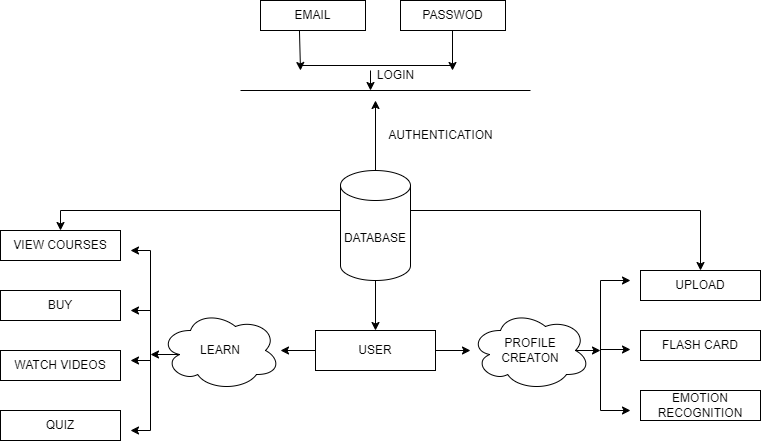

The diagram above was exported from draw.io. Its source (the exported page's mxGraphModel, read from the mxfile embedded in the PNG):
<mxGraphModel dx="880" dy="468" grid="1" gridSize="10" guides="1" tooltips="1" connect="1" arrows="1" fold="1" page="1" pageScale="1" pageWidth="850" pageHeight="1100" math="0" shadow="0">
  <root>
    <mxCell id="0" />
    <mxCell id="1" parent="0" />
    <mxCell id="T0-usGCcXqBT1d62Matq-12" style="edgeStyle=orthogonalEdgeStyle;rounded=0;orthogonalLoop=1;jettySize=auto;html=1;" edge="1" parent="1" source="T0-usGCcXqBT1d62Matq-1">
      <mxGeometry relative="1" as="geometry">
        <mxPoint x="405" y="170" as="targetPoint" />
      </mxGeometry>
    </mxCell>
    <mxCell id="T0-usGCcXqBT1d62Matq-16" style="edgeStyle=orthogonalEdgeStyle;rounded=0;orthogonalLoop=1;jettySize=auto;html=1;exitX=0.5;exitY=1;exitDx=0;exitDy=0;exitPerimeter=0;entryX=0.5;entryY=0;entryDx=0;entryDy=0;" edge="1" parent="1" source="T0-usGCcXqBT1d62Matq-1" target="T0-usGCcXqBT1d62Matq-15">
      <mxGeometry relative="1" as="geometry" />
    </mxCell>
    <mxCell id="T0-usGCcXqBT1d62Matq-34" style="edgeStyle=orthogonalEdgeStyle;rounded=0;orthogonalLoop=1;jettySize=auto;html=1;exitX=1;exitY=0.5;exitDx=0;exitDy=0;exitPerimeter=0;entryX=0.5;entryY=0;entryDx=0;entryDy=0;" edge="1" parent="1" source="T0-usGCcXqBT1d62Matq-1" target="T0-usGCcXqBT1d62Matq-26">
      <mxGeometry relative="1" as="geometry">
        <mxPoint x="730" y="295" as="targetPoint" />
        <Array as="points">
          <mxPoint x="440" y="280" />
          <mxPoint x="730" y="280" />
        </Array>
      </mxGeometry>
    </mxCell>
    <mxCell id="T0-usGCcXqBT1d62Matq-35" style="edgeStyle=orthogonalEdgeStyle;rounded=0;orthogonalLoop=1;jettySize=auto;html=1;entryX=0.5;entryY=0;entryDx=0;entryDy=0;" edge="1" parent="1" source="T0-usGCcXqBT1d62Matq-1" target="T0-usGCcXqBT1d62Matq-19">
      <mxGeometry relative="1" as="geometry">
        <Array as="points">
          <mxPoint x="90" y="280" />
        </Array>
      </mxGeometry>
    </mxCell>
    <mxCell id="T0-usGCcXqBT1d62Matq-1" value="DATABASE" style="shape=cylinder3;whiteSpace=wrap;html=1;boundedLbl=1;backgroundOutline=1;size=15;" vertex="1" parent="1">
      <mxGeometry x="370" y="240" width="70" height="110" as="geometry" />
    </mxCell>
    <mxCell id="T0-usGCcXqBT1d62Matq-2" value="" style="endArrow=none;html=1;rounded=0;" edge="1" parent="1">
      <mxGeometry width="50" height="50" relative="1" as="geometry">
        <mxPoint x="270" y="160" as="sourcePoint" />
        <mxPoint x="560" y="160" as="targetPoint" />
      </mxGeometry>
    </mxCell>
    <mxCell id="T0-usGCcXqBT1d62Matq-4" value="EMAIL" style="rounded=0;whiteSpace=wrap;html=1;" vertex="1" parent="1">
      <mxGeometry x="290" y="70" width="105" height="30" as="geometry" />
    </mxCell>
    <mxCell id="T0-usGCcXqBT1d62Matq-5" value="PASSWOD" style="rounded=0;whiteSpace=wrap;html=1;" vertex="1" parent="1">
      <mxGeometry x="430" y="70" width="105" height="30" as="geometry" />
    </mxCell>
    <mxCell id="T0-usGCcXqBT1d62Matq-6" value="" style="endArrow=none;html=1;rounded=0;" edge="1" parent="1">
      <mxGeometry width="50" height="50" relative="1" as="geometry">
        <mxPoint x="330" y="135" as="sourcePoint" />
        <mxPoint x="480" y="135" as="targetPoint" />
      </mxGeometry>
    </mxCell>
    <mxCell id="T0-usGCcXqBT1d62Matq-8" value="" style="endArrow=classic;html=1;rounded=0;exitX=0.371;exitY=1;exitDx=0;exitDy=0;exitPerimeter=0;" edge="1" parent="1" source="T0-usGCcXqBT1d62Matq-4">
      <mxGeometry width="50" height="50" relative="1" as="geometry">
        <mxPoint x="400" y="270" as="sourcePoint" />
        <mxPoint x="330" y="140" as="targetPoint" />
      </mxGeometry>
    </mxCell>
    <mxCell id="T0-usGCcXqBT1d62Matq-9" value="" style="endArrow=classic;html=1;rounded=0;exitX=0.5;exitY=1;exitDx=0;exitDy=0;" edge="1" parent="1">
      <mxGeometry width="50" height="50" relative="1" as="geometry">
        <mxPoint x="482" y="100" as="sourcePoint" />
        <mxPoint x="482" y="140" as="targetPoint" />
      </mxGeometry>
    </mxCell>
    <mxCell id="T0-usGCcXqBT1d62Matq-10" value="" style="endArrow=classic;html=1;rounded=0;" edge="1" parent="1">
      <mxGeometry width="50" height="50" relative="1" as="geometry">
        <mxPoint x="400" y="140" as="sourcePoint" />
        <mxPoint x="400" y="160" as="targetPoint" />
      </mxGeometry>
    </mxCell>
    <mxCell id="T0-usGCcXqBT1d62Matq-11" value="LOGIN" style="text;html=1;align=center;verticalAlign=middle;resizable=0;points=[];autosize=1;strokeColor=none;fillColor=none;" vertex="1" parent="1">
      <mxGeometry x="395" y="130" width="60" height="30" as="geometry" />
    </mxCell>
    <mxCell id="T0-usGCcXqBT1d62Matq-13" value="AUTHENTICATION" style="text;html=1;align=center;verticalAlign=middle;resizable=0;points=[];autosize=1;strokeColor=none;fillColor=none;" vertex="1" parent="1">
      <mxGeometry x="405" y="190" width="130" height="30" as="geometry" />
    </mxCell>
    <mxCell id="T0-usGCcXqBT1d62Matq-24" style="edgeStyle=orthogonalEdgeStyle;rounded=0;orthogonalLoop=1;jettySize=auto;html=1;exitX=0;exitY=0.5;exitDx=0;exitDy=0;" edge="1" parent="1" source="T0-usGCcXqBT1d62Matq-15" target="T0-usGCcXqBT1d62Matq-18">
      <mxGeometry relative="1" as="geometry" />
    </mxCell>
    <mxCell id="T0-usGCcXqBT1d62Matq-25" style="edgeStyle=orthogonalEdgeStyle;rounded=0;orthogonalLoop=1;jettySize=auto;html=1;exitX=1;exitY=0.5;exitDx=0;exitDy=0;" edge="1" parent="1" source="T0-usGCcXqBT1d62Matq-15" target="T0-usGCcXqBT1d62Matq-17">
      <mxGeometry relative="1" as="geometry" />
    </mxCell>
    <mxCell id="T0-usGCcXqBT1d62Matq-15" value="USER" style="rounded=0;whiteSpace=wrap;html=1;" vertex="1" parent="1">
      <mxGeometry x="345" y="400" width="120" height="40" as="geometry" />
    </mxCell>
    <mxCell id="T0-usGCcXqBT1d62Matq-33" style="edgeStyle=orthogonalEdgeStyle;rounded=0;orthogonalLoop=1;jettySize=auto;html=1;exitX=0.875;exitY=0.5;exitDx=0;exitDy=0;exitPerimeter=0;" edge="1" parent="1" source="T0-usGCcXqBT1d62Matq-17">
      <mxGeometry relative="1" as="geometry">
        <mxPoint x="630" y="420" as="targetPoint" />
      </mxGeometry>
    </mxCell>
    <mxCell id="T0-usGCcXqBT1d62Matq-17" value="PROFILE&lt;div&gt;CREATON&lt;/div&gt;" style="ellipse;shape=cloud;whiteSpace=wrap;html=1;" vertex="1" parent="1">
      <mxGeometry x="500" y="380" width="120" height="80" as="geometry" />
    </mxCell>
    <mxCell id="T0-usGCcXqBT1d62Matq-30" style="edgeStyle=orthogonalEdgeStyle;rounded=0;orthogonalLoop=1;jettySize=auto;html=1;exitX=0.16;exitY=0.55;exitDx=0;exitDy=0;exitPerimeter=0;" edge="1" parent="1" source="T0-usGCcXqBT1d62Matq-18">
      <mxGeometry relative="1" as="geometry">
        <mxPoint x="180" y="424" as="targetPoint" />
      </mxGeometry>
    </mxCell>
    <mxCell id="T0-usGCcXqBT1d62Matq-18" value="LEARN" style="ellipse;shape=cloud;whiteSpace=wrap;html=1;" vertex="1" parent="1">
      <mxGeometry x="190" y="380" width="120" height="80" as="geometry" />
    </mxCell>
    <mxCell id="T0-usGCcXqBT1d62Matq-19" value="VIEW COURSES" style="rounded=0;whiteSpace=wrap;html=1;" vertex="1" parent="1">
      <mxGeometry x="30" y="300" width="120" height="30" as="geometry" />
    </mxCell>
    <mxCell id="T0-usGCcXqBT1d62Matq-20" value="BUY" style="rounded=0;whiteSpace=wrap;html=1;" vertex="1" parent="1">
      <mxGeometry x="30" y="360" width="120" height="30" as="geometry" />
    </mxCell>
    <mxCell id="T0-usGCcXqBT1d62Matq-21" value="WATCH VIDEOS" style="rounded=0;whiteSpace=wrap;html=1;" vertex="1" parent="1">
      <mxGeometry x="30" y="420" width="120" height="30" as="geometry" />
    </mxCell>
    <mxCell id="T0-usGCcXqBT1d62Matq-22" value="QUIZ" style="rounded=0;whiteSpace=wrap;html=1;" vertex="1" parent="1">
      <mxGeometry x="30" y="480" width="120" height="30" as="geometry" />
    </mxCell>
    <mxCell id="T0-usGCcXqBT1d62Matq-26" value="UPLOAD" style="rounded=0;whiteSpace=wrap;html=1;" vertex="1" parent="1">
      <mxGeometry x="670" y="340" width="120" height="30" as="geometry" />
    </mxCell>
    <mxCell id="T0-usGCcXqBT1d62Matq-27" value="FLASH CARD" style="rounded=0;whiteSpace=wrap;html=1;" vertex="1" parent="1">
      <mxGeometry x="670" y="400" width="120" height="30" as="geometry" />
    </mxCell>
    <mxCell id="T0-usGCcXqBT1d62Matq-28" value="EMOTION RECOGNITION" style="rounded=0;whiteSpace=wrap;html=1;" vertex="1" parent="1">
      <mxGeometry x="670" y="460" width="120" height="30" as="geometry" />
    </mxCell>
    <mxCell id="T0-usGCcXqBT1d62Matq-29" value="" style="endArrow=none;html=1;rounded=0;" edge="1" parent="1">
      <mxGeometry width="50" height="50" relative="1" as="geometry">
        <mxPoint x="180" y="320" as="sourcePoint" />
        <mxPoint x="180" y="500" as="targetPoint" />
      </mxGeometry>
    </mxCell>
    <mxCell id="T0-usGCcXqBT1d62Matq-31" value="" style="endArrow=none;html=1;rounded=0;" edge="1" parent="1">
      <mxGeometry width="50" height="50" relative="1" as="geometry">
        <mxPoint x="630" y="350" as="sourcePoint" />
        <mxPoint x="630" y="480" as="targetPoint" />
      </mxGeometry>
    </mxCell>
    <mxCell id="T0-usGCcXqBT1d62Matq-36" value="" style="endArrow=classic;html=1;rounded=0;" edge="1" parent="1">
      <mxGeometry width="50" height="50" relative="1" as="geometry">
        <mxPoint x="630" y="350" as="sourcePoint" />
        <mxPoint x="660" y="350" as="targetPoint" />
      </mxGeometry>
    </mxCell>
    <mxCell id="T0-usGCcXqBT1d62Matq-37" value="" style="endArrow=classic;html=1;rounded=0;" edge="1" parent="1">
      <mxGeometry width="50" height="50" relative="1" as="geometry">
        <mxPoint x="630" y="419" as="sourcePoint" />
        <mxPoint x="660" y="419" as="targetPoint" />
      </mxGeometry>
    </mxCell>
    <mxCell id="T0-usGCcXqBT1d62Matq-38" value="" style="endArrow=classic;html=1;rounded=0;" edge="1" parent="1">
      <mxGeometry width="50" height="50" relative="1" as="geometry">
        <mxPoint x="630" y="480" as="sourcePoint" />
        <mxPoint x="660" y="480" as="targetPoint" />
      </mxGeometry>
    </mxCell>
    <mxCell id="T0-usGCcXqBT1d62Matq-39" value="" style="endArrow=classic;html=1;rounded=0;" edge="1" parent="1">
      <mxGeometry width="50" height="50" relative="1" as="geometry">
        <mxPoint x="180" y="320" as="sourcePoint" />
        <mxPoint x="160" y="320" as="targetPoint" />
      </mxGeometry>
    </mxCell>
    <mxCell id="T0-usGCcXqBT1d62Matq-40" value="" style="endArrow=classic;html=1;rounded=0;" edge="1" parent="1">
      <mxGeometry width="50" height="50" relative="1" as="geometry">
        <mxPoint x="180" y="380" as="sourcePoint" />
        <mxPoint x="160" y="380" as="targetPoint" />
      </mxGeometry>
    </mxCell>
    <mxCell id="T0-usGCcXqBT1d62Matq-41" value="" style="endArrow=classic;html=1;rounded=0;" edge="1" parent="1">
      <mxGeometry width="50" height="50" relative="1" as="geometry">
        <mxPoint x="180" y="500" as="sourcePoint" />
        <mxPoint x="160" y="500" as="targetPoint" />
      </mxGeometry>
    </mxCell>
    <mxCell id="T0-usGCcXqBT1d62Matq-42" value="" style="endArrow=classic;html=1;rounded=0;" edge="1" parent="1">
      <mxGeometry width="50" height="50" relative="1" as="geometry">
        <mxPoint x="180" y="430" as="sourcePoint" />
        <mxPoint x="160" y="430" as="targetPoint" />
      </mxGeometry>
    </mxCell>
  </root>
</mxGraphModel>